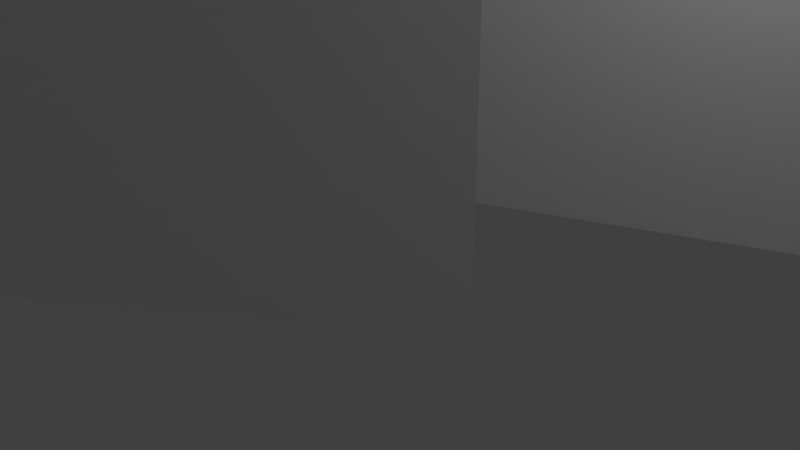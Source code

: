 # Source: grass_flower_patch3.blend  (saved by Blender 2.72.0; exported with 4.5.12 LTS)
import bpy
from mathutils import Matrix  # noqa: F401  (used for matrix-valued properties, if any)

bpy.ops.wm.read_factory_settings(use_empty=True)
scene = bpy.context.scene
scene.name = 'Scene'

# ---- collections
col_collection_1 = bpy.data.collections.new('Collection 1'); scene.collection.children.link(col_collection_1)

# ---- materials (node trees are filled in below, after node groups)
mat_material_004 = bpy.data.materials.new('Material.004')
mat_material_004.alpha_threshold = 0.0
mat_material_004.use_transparent_shadow = False
mat_material_004.roughness = 0.5
mat_material_004.specular_intensity = 0.0
mat_material_005 = bpy.data.materials.new('Material.005')
mat_material_005.alpha_threshold = 0.0
mat_material_005.use_transparent_shadow = False
mat_material_005.roughness = 0.5
mat_material_005.specular_intensity = 0.0

# ---- material node trees

# ---- world
world_world = bpy.data.worlds.new('World'); scene.world = world_world
world_world.color = (0.05088, 0.05088, 0.05088)
world_world.use_sun_shadow = False
world_world.sun_shadow_jitter_overblur = 0.0
world_world.cycles.sampling_method = 'MANUAL'
world_world.cycles.sample_map_resolution = 256

# ---- cameras
cam_camera = bpy.data.cameras.new('Camera')
cam_camera.clip_end = 100.0
cam_camera.lens = 35.0
cam_camera.sensor_width = 32.0
cam_camera.sensor_height = 18.0
cam_camera.ortho_scale = 7.314
cam_camera.dof.focus_distance = 0.0
cam_camera.dof.aperture_fstop = 128.0

# ---- lights
light_hemi = bpy.data.lights.new('Hemi', 'SUN')
light_hemi.transmission_factor = 0.0
light_hemi.angle = 0.1993
light_hemi.energy = 1.0
light_hemi.shadow_buffer_clip_start = 0.5
light_hemi.shadow_soft_size = 0.1
light_hemi.shadow_cascade_max_distance = 1000.0
light_hemi.cycles.use_multiple_importance_sampling = False
light_lamp = bpy.data.lights.new('Lamp', 'POINT')
light_lamp.transmission_factor = 0.0
light_lamp.cutoff_distance = 30.0
light_lamp.energy = 100.0
light_lamp.shadow_buffer_clip_start = 1.001
light_lamp.shadow_soft_size = 0.1
light_lamp.shadow_maximum_resolution = 0.006
light_lamp.use_absolute_resolution = True
light_lamp.cycles.use_multiple_importance_sampling = False

# ---- meshes
me_plane_005 = bpy.data.meshes.new('Plane.005')
me_plane_005.from_pydata([(-0.2246, -0.01105, 0.7235), (1.766, -0.01105, 0.5316), (-0.2246, 1.989, 0.7235), (1.766, 1.989, 0.5316), (0.6748, -0.01105, -0.3678), (0.8668, -0.01105, 1.623), (0.6748, 1.989, -0.3678), (0.8668, 1.989, 1.623)], [], [(0, 1, 3, 2), (4, 5, 7, 6)])
_uv = me_plane_005.uv_layers.new(name='UVMap')
_uv.uv.foreach_set('vector', [0.7422, 0.9976, 0.3422, 0.9976, 0.3422, 0.7318, 0.7422, 0.7318, 0.3164, 0.0003026, 0.748, 0.0003027, 0.748, 0.303, 0.3648, 0.3097])
_uv = me_plane_005.uv_layers.new(name='UVMap.001')
_uv.uv.foreach_set('vector', [0.4999, 0.0001414, 0.4999, 0.9996, 0.0001413, 0.9996, 0.0001414, 0.0001413, 0.5001, 0.0001414, 0.9999, 0.0001413, 0.9999, 0.9996, 0.5001, 0.9996])
_uv.active_render = True
me_plane_005.materials.append(mat_material_004)
me_plane_005.use_remesh_preserve_volume = False
me_plane_005.use_remesh_preserve_attributes = False
me_plane_005.use_mirror_vertex_groups = False
me_plane_005.update()
me_plane_001 = bpy.data.meshes.new('Plane.001')
me_plane_001.from_pydata([(-0.4848, -0.01783, -0.3308), (-1.065, -0.01783, 0.2363), (-0.4848, 0.6405, -0.3308), (-1.065, 0.6405, 0.2363), (-0.4914, -0.01783, 0.2429), (-1.059, -0.01783, -0.3374), (-0.4914, 0.6405, 0.2429), (-1.059, 0.6405, -0.3374), (-0.6222, 0.01825, 0.5638), (0.1065, 0.01825, 0.5835), (-0.6222, 0.7472, 0.5638), (0.1065, 0.7472, 0.5835), (-0.248, 0.01681, 0.2093), (-0.2677, 0.01681, 0.938), (-0.248, 0.6082, 0.2093), (-0.2677, 0.6082, 0.938), (-0.08275, -0.01194, 0.3057), (0.6311, -0.01194, -0.227), (-0.08275, 0.6561, 0.3057), (0.6311, 0.6561, -0.227), (0.007839, -0.01194, -0.3176), (0.5405, -0.01194, 0.3962), (0.007839, 0.6561, -0.3176), (0.5405, 0.6561, 0.3962), (0.2345, -0.004963, -0.7114), (-0.6697, -0.004963, -0.311), (0.2345, 0.7974, -0.7114), (-0.6697, 0.7974, -0.311), (-0.01741, -0.004963, -0.05913), (-0.4178, -0.004963, -0.9633), (-0.01741, 0.7974, -0.05913), (-0.4178, 0.7974, -0.9633)], [], [(0, 1, 3, 2), (4, 5, 7, 6), (8, 9, 11, 10), (12, 13, 15, 14), (16, 17, 19, 18), (20, 21, 23, 22), (24, 25, 27, 26), (28, 29, 31, 30)])
_uv = me_plane_001.uv_layers.new(name='UVMap')
_uv.uv.foreach_set('vector', [0.7335, 0.9988, 0.3482, 0.9988, 0.3482, 0.7321, 0.7335, 0.7321, -0.002212, 0.6181, -0.002212, 0.2208, 0.4666, 0.2208, 0.4666, 0.6181, 0.3171, -0.003341, 0.7481, -0.003341, 0.7481, 0.3035, 0.3171, 0.3035, -1.49e-08, 0.622, -1.49e-08, 0.2208, 0.4754, 0.2208, 0.4754, 0.622, 0.736, 1.001, 0.3455, 1.001, 0.3455, 0.7326, 0.736, 0.7326, 0.3064, 0.0007679, 0.7473, 0.0007679, 0.7473, 0.3091, 0.3064, 0.3091, 0.7335, 0.9988, 0.3482, 0.9988, 0.3482, 0.7321, 0.7335, 0.7321, -0.002212, 0.6181, -0.002212, 0.2208, 0.4666, 0.2208, 0.4666, 0.6181])
_uv = me_plane_001.uv_layers.new(name='UVMap.001')
_uv.uv.foreach_set('vector', [0.6315, 0.6905, 0.6315, 0.3796, 0.9147, 0.3796, 0.9147, 0.6905, 0.9423, 0.9742, 0.6315, 0.9742, 0.6315, 0.691, 0.9423, 0.691, 0.318, 0.7241, 0.318, 0.9997, 0.0002505, 0.9997, 0.0002505, 0.7241, 0.6916, 0.2759, 0.6916, 0.0002505, 0.9494, 0.0002506, 0.9494, 0.2759, 0.2853, 0.3796, 0.2853, 0.7236, 0.0002506, 0.7236, 0.0002505, 0.3796, 0.3459, 0.7236, 0.3459, 0.3796, 0.631, 0.3796, 0.631, 0.7236, 0.0002505, 0.3791, 0.0002505, 0.0002506, 0.3454, 0.0002505, 0.3454, 0.3791, 0.3459, 0.3791, 0.3459, 0.0002506, 0.6911, 0.0002505, 0.6911, 0.3791])
_uv.active_render = True
me_plane_001.materials.append(mat_material_005)
me_plane_001.use_remesh_preserve_volume = False
me_plane_001.use_remesh_preserve_attributes = False
me_plane_001.use_mirror_vertex_groups = False
me_plane_001.update()

# ---- objects
ob_hemi = bpy.data.objects.new('Hemi', light_hemi)
ob_lamp = bpy.data.objects.new('Lamp', light_lamp)
ob_camera = bpy.data.objects.new('Camera', cam_camera)
ob_plane_005 = bpy.data.objects.new('Plane.005', me_plane_005)
ob_plane_001 = bpy.data.objects.new('Plane.001', me_plane_001)

# ---- transforms, parenting, visibility, modifiers, constraints
ob_hemi.location = (0.0, 0.0, 0.0)
ob_hemi.lineart.crease_threshold = 0.0
ob_lamp.location = (4.076, 1.005, 5.904)
ob_lamp.rotation_euler = (0.6503, 0.05522, 1.866)
ob_lamp.lock_rotations_4d = False
ob_lamp.empty_display_type = 'ARROWS'
ob_lamp.color = (0.0, 0.0, 0.0, 0.0)
ob_lamp.lineart.crease_threshold = 0.0
ob_camera.location = (7.481, -6.508, 5.344)
ob_camera.rotation_euler = (1.109, 0.01082, 0.8149)
ob_camera.lock_rotations_4d = False
ob_camera.empty_display_type = 'ARROWS'
ob_camera.color = (0.0, 0.0, 0.0, 0.0)
ob_camera.display_type = 'WIRE'
ob_camera.lineart.crease_threshold = 0.0
ob_plane_005.location = (11.3, 17.06, 0.0)
ob_plane_005.rotation_euler = (1.571, 0.0, -1.994)
ob_plane_005.scale = (18.7, 18.7, 18.7)
ob_plane_005.lineart.crease_threshold = 0.0
ob_plane_001.location = (-5.963, 0.0, -3.815e-06)
ob_plane_001.rotation_euler = (1.571, -0.0, -1.571)
ob_plane_001.scale = (24.72, 24.72, 24.72)
ob_plane_001.lineart.crease_threshold = 0.0

# ---- collection membership
col_collection_1.objects.link(ob_hemi)
col_collection_1.objects.link(ob_lamp)
col_collection_1.objects.link(ob_camera)
col_collection_1.objects.link(ob_plane_005)
col_collection_1.objects.link(ob_plane_001)

# ---- scene / render settings (as saved in the file)
scene.camera = ob_camera
scene.frame_start = 1; scene.frame_end = 250; scene.frame_set(27)
scene.render.engine = 'BLENDER_EEVEE_NEXT'
scene.render.resolution_percentage = 50
scene.render.dither_intensity = 0.0
scene.cycles.use_denoising = False
scene.cycles.samples = 10
scene.cycles.sampling_pattern = 'TABULATED_SOBOL'
scene.cycles.light_sampling_threshold = 0.0
scene.cycles.use_adaptive_sampling = False
scene.cycles.use_light_tree = False
scene.cycles.blur_glossy = 0.0
scene.cycles.pixel_filter_type = 'GAUSSIAN'
scene.cycles.sample_clamp_indirect = 0.0
scene.view_settings.view_transform = 'Standard'
bpy.context.view_layer.update()

